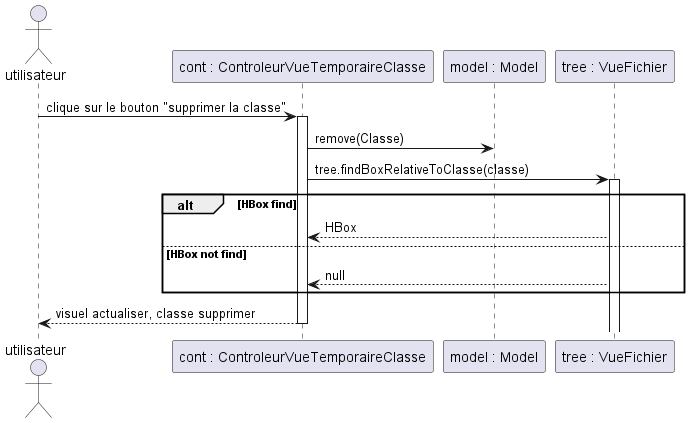

The diagram above was rendered by PlantUML. Its source (embedded in the PNG):
@startuml
actor utilisateur
participant "cont : ControleurVueTemporaireClasse" as cont
participant "model : Model" as model
participant "tree : VueFichier" as tree

utilisateur -> cont : clique sur le bouton "supprimer la classe"
activate cont

    cont -> model : remove(Classe)
    cont -> tree : tree.findBoxRelativeToClasse(classe)
    activate tree
    alt HBox find
        cont <-- tree : HBox
    else HBox not find
        cont <-- tree : null
    end

utilisateur <-- cont : visuel actualiser, classe supprimer
deactivate cont
@enduml